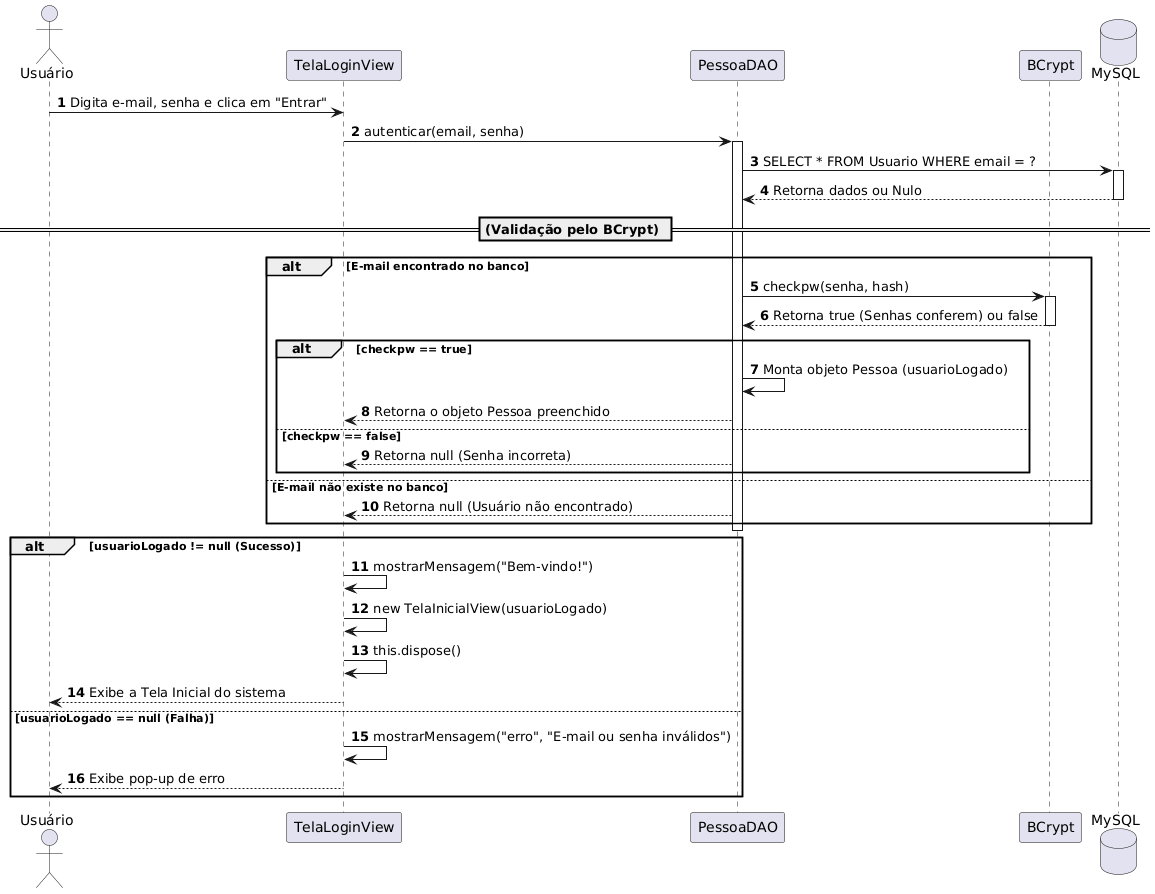

The diagram above was rendered by PlantUML. Its source (embedded in the PNG):
@startuml
autonumber

' Definindo atores e participantes
actor "Usuário" as User
participant "TelaLoginView" as Tela
participant "PessoaDAO" as Dao
participant "BCrypt" as Sec
database "MySQL" as BD

User -> Tela: Digita e-mail, senha e clica em "Entrar"

Tela -> Dao: autenticar(email, senha)
activate Dao


Dao -> BD: SELECT * FROM Usuario WHERE email = ?
activate BD
BD --> Dao: Retorna dados ou Nulo
deactivate BD

== (Validação pelo BCrypt) ==

alt E-mail encontrado no banco
    Dao -> Sec: checkpw(senha, hash)
    activate Sec
    Sec --> Dao: Retorna true (Senhas conferem) ou false
    deactivate Sec
    
    alt checkpw == true
        Dao -> Dao: Monta objeto Pessoa (usuarioLogado)
        Dao --> Tela: Retorna o objeto Pessoa preenchido
    else checkpw == false
        Dao --> Tela: Retorna null (Senha incorreta)
    end

else E-mail não existe no banco
    Dao --> Tela: Retorna null (Usuário não encontrado)
end
deactivate Dao



alt usuarioLogado != null (Sucesso)
    Tela -> Tela: mostrarMensagem("Bem-vindo!")
    Tela -> Tela: new TelaInicialView(usuarioLogado)
    Tela -> Tela: this.dispose() 
    Tela --> User: Exibe a Tela Inicial do sistema
    
else usuarioLogado == null (Falha)
    Tela -> Tela: mostrarMensagem("erro", "E-mail ou senha inválidos")
    Tela --> User: Exibe pop-up de erro
end
@enduml